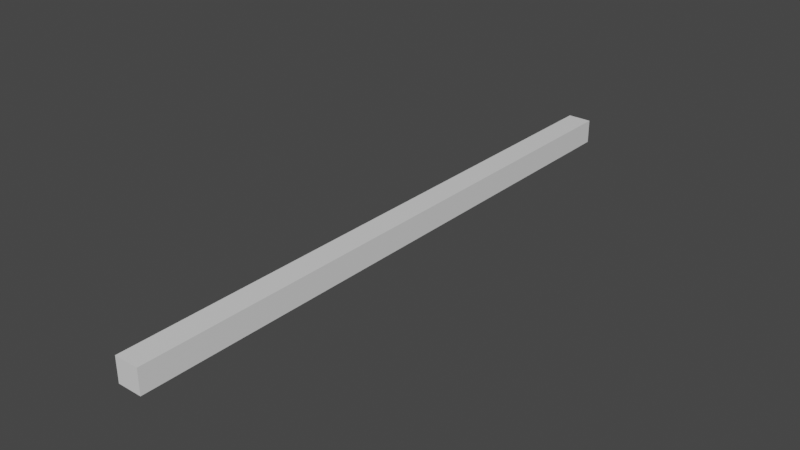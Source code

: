 # Source: turnstick.blend  (saved by Blender 2.81.16; exported with 4.5.12 LTS)
import bpy
from mathutils import Matrix  # noqa: F401  (used for matrix-valued properties, if any)

bpy.ops.wm.read_factory_settings(use_empty=True)
scene = bpy.context.scene
scene.name = 'Scene'

# ---- collections
col_collection = bpy.data.collections.new('Collection'); scene.collection.children.link(col_collection)

# ---- materials (node trees are filled in below, after node groups)
mat_material = bpy.data.materials.new('Material')
mat_material.alpha_threshold = 0.0
mat_material.use_transparent_shadow = False
mat_material.line_color = (0.0, 0.0, 0.0, 1.0)

# ---- material node trees
mat_material.use_nodes = True; mat_material.node_tree.nodes.clear()
_N = mat_material.node_tree.nodes; _L = mat_material.node_tree.links
n0 = _N.new('ShaderNodeOutputMaterial'); n0.name = 'Material Output'; n0.location = (300, 300)
n1 = _N.new('ShaderNodeBsdfPrincipled'); n1.name = 'Principled BSDF'; n1.location = (10, 300)
n1.distribution = 'GGX'
n1.subsurface_method = 'BURLEY'
n1.inputs[2].default_value = 0.4
n1.inputs[3].default_value = 1.45
n1.inputs[27].default_value = (0.0, 0.0, 0.0, 1.0)
n1.inputs[28].default_value = 1.0
_L.new(n1.outputs[0], n0.inputs[0])
n0.is_active_output = True

# ---- world
world_world = bpy.data.worlds.new('World'); scene.world = world_world
world_world.use_nodes = True; world_world.node_tree.nodes.clear()
_N = world_world.node_tree.nodes; _L = world_world.node_tree.links
n0 = _N.new('ShaderNodeOutputWorld'); n0.name = 'World Output'; n0.location = (300, 300)
n1 = _N.new('ShaderNodeBackground'); n1.name = 'Background'; n1.location = (10, 300)
n1.inputs[0].default_value = (0.05088, 0.05088, 0.05088, 1.0)
_L.new(n1.outputs[0], n0.inputs[0])
n0.is_active_output = True
world_world.color = (0.05088, 0.05088, 0.05088)
world_world.use_sun_shadow = False
world_world.sun_shadow_jitter_overblur = 0.0

# ---- meshes
me_cube = bpy.data.meshes.new('Cube')
me_cube.from_pydata([(-0.1645, 8.385, -0.1645), (-0.1645, 8.385, 0.1645), (-0.1645, 0.2414, -0.1645), (-0.1645, 0.2414, 0.1645), (0.1645, 8.385, -0.1645), (0.1645, 8.385, 0.1645), (0.1645, 0.2414, -0.1645), (0.1645, 0.2414, 0.1645)], [], [(0, 4, 6, 2), (3, 2, 6, 7), (7, 6, 4, 5), (5, 1, 3, 7), (1, 0, 2, 3), (5, 4, 0, 1)])
_uv = me_cube.uv_layers.new(name='UVMap')
_uv.uv.foreach_set('vector', [0.625, 0.5, 0.875, 0.5, 0.875, 0.75, 0.625, 0.75, 0.375, 0.75, 0.625, 0.75, 0.625, 1.0, 0.375, 1.0, 0.375, 0.0, 0.625, 0.0, 0.625, 0.25, 0.375, 0.25, 0.125, 0.5, 0.375, 0.5, 0.375, 0.75, 0.125, 0.75, 0.375, 0.5, 0.625, 0.5, 0.625, 0.75, 0.375, 0.75, 0.375, 0.25, 0.625, 0.25, 0.625, 0.5, 0.375, 0.5])
_ca = me_cube.color_attributes.new('Col', 'BYTE_COLOR', 'CORNER')
_ca.data.foreach_set('color', [1.0, 1.0, 1.0, 1.0, 1.0, 1.0, 1.0, 1.0, 1.0, 1.0, 1.0, 1.0, 1.0, 1.0, 1.0, 1.0, 1.0, 1.0, 1.0, 1.0, 1.0, 1.0, 1.0, 1.0, 1.0, 1.0, 1.0, 1.0, 1.0, 1.0, 1.0, 1.0, 1.0, 1.0, 1.0, 1.0, 1.0, 1.0, 1.0, 1.0, 1.0, 1.0, 1.0, 1.0, 1.0, 1.0, 1.0, 1.0, 1.0, 1.0, 1.0, 1.0, 1.0, 1.0, 1.0, 1.0, 1.0, 1.0, 1.0, 1.0, 1.0, 1.0, 1.0, 1.0, 1.0, 1.0, 1.0, 1.0, 1.0, 1.0, 1.0, 1.0, 1.0, 1.0, 1.0, 1.0, 1.0, 1.0, 1.0, 1.0, 1.0, 1.0, 1.0, 1.0, 1.0, 1.0, 1.0, 1.0, 1.0, 1.0, 1.0, 1.0, 1.0, 1.0, 1.0, 1.0])
me_cube.materials.append(mat_material)
me_cube.use_remesh_preserve_volume = False
me_cube.use_remesh_preserve_attributes = False
me_cube.use_mirror_vertex_groups = False
me_cube.update()
arm_armature = bpy.data.armatures.new('Armature')  # bones are not reproduced

# ---- objects
ob_cube = bpy.data.objects.new('Cube', me_cube)
ob_armature = bpy.data.objects.new('Armature', arm_armature)

# ---- transforms, parenting, visibility, modifiers, constraints
ob_cube.parent = ob_armature
ob_cube.matrix_parent_inverse = Matrix(((1.0, -0.0, 0.0, 0.0), (-0.0, 0.04715, -0.9989, 0.0), (0.0, 0.9989, 0.04715, -0.0), (-0.0, 0.0, -0.0, 1.0)))
ob_cube.location = (0.0, -4.179, 0.0)
ob_cube.lock_rotations_4d = False
ob_cube.empty_display_type = 'ARROWS'
ob_cube.lineart.crease_threshold = 0.0
_vg = ob_cube.vertex_groups.new(name='Bone')
_vg.add([0, 1, 2, 3, 4, 5, 6, 7], 1.0, 'REPLACE')
_m = ob_cube.modifiers.new('Armature', 'ARMATURE')
_m.object = ob_armature
ob_armature.location = (0.0, 0.0, 0.0)
ob_armature.rotation_euler = (-1.524, -0.0, 0.0)
ob_armature.show_in_front = True
ob_armature.lineart.crease_threshold = 0.0

# ---- collection membership
col_collection.objects.link(ob_cube)
col_collection.objects.link(ob_armature)

# ---- scene / render settings (as saved in the file)
scene.frame_start = 1; scene.frame_end = 250; scene.frame_set(1)
scene.render.engine = 'BLENDER_EEVEE_NEXT'
scene.cycles.use_denoising = False
scene.cycles.samples = 128
scene.cycles.sampling_pattern = 'TABULATED_SOBOL'
scene.cycles.use_adaptive_sampling = False
scene.cycles.use_light_tree = False
scene.view_settings.view_transform = 'Filmic'
bpy.context.view_layer.update()

# ---- added for rendering (the .blend has no active camera and no usable light): camera, sun
cam_auto = bpy.data.cameras.new('AutoCamera')
cam_auto.lens = 50.0
cam_auto.sensor_width = 36.0
cam_auto.clip_end = 1000.0
ob_auto_camera = bpy.data.objects.new('AutoCamera', cam_auto)
scene.collection.objects.link(ob_auto_camera)
ob_auto_camera.location = (7.64046, -9.03548, 6.13346)
ob_auto_camera.rotation_euler = (1.09748, -7.21219e-08, 0.694738)
scene.camera = ob_auto_camera
light_auto_sun = bpy.data.lights.new('AutoSun', 'SUN')
light_auto_sun.energy = 3.0
light_auto_sun.angle = 0.0523599
ob_auto_sun = bpy.data.objects.new('AutoSun', light_auto_sun)
scene.collection.objects.link(ob_auto_sun)
ob_auto_sun.rotation_euler = (0.872665, 0.174533, 0.523599)
bpy.context.view_layer.update()
